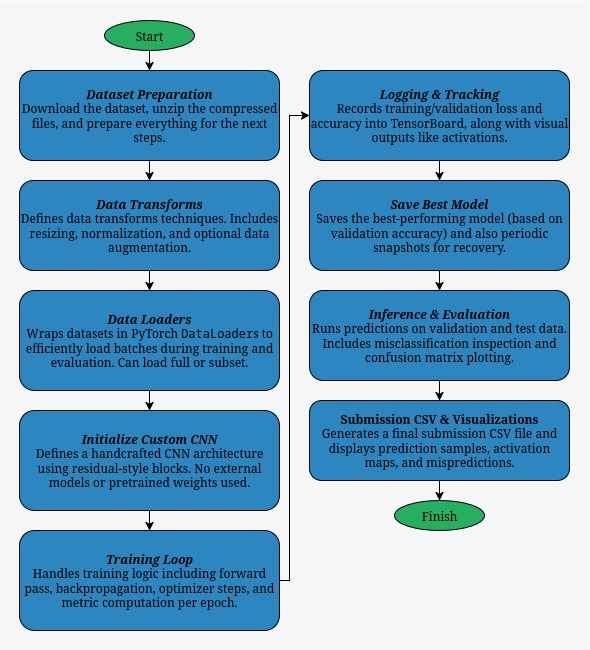

The diagram above was exported from draw.io. Its source (the exported page's mxGraphModel, read from the mxfile embedded in the PNG):
<mxGraphModel dx="1752" dy="1305" grid="1" gridSize="10" guides="1" tooltips="1" connect="1" arrows="1" fold="1" page="1" pageScale="1" pageWidth="827" pageHeight="1169" math="0" shadow="0">
  <root>
    <mxCell id="WIyWlLk6GJQsqaUBKTNV-0" />
    <mxCell id="WIyWlLk6GJQsqaUBKTNV-1" parent="WIyWlLk6GJQsqaUBKTNV-0" />
    <mxCell id="l6pQgGg4jRRhhPCq2bsX-47" value="" style="rounded=0;whiteSpace=wrap;html=1;fillStyle=solid;fillColor=#F4F6F7;strokeColor=none;" parent="WIyWlLk6GJQsqaUBKTNV-1" vertex="1">
      <mxGeometry x="70" y="90" width="590" height="650" as="geometry" />
    </mxCell>
    <mxCell id="CN6ZpwfnzetUPJx4R0Vv-4" style="edgeStyle=orthogonalEdgeStyle;rounded=0;orthogonalLoop=1;jettySize=auto;html=1;" parent="WIyWlLk6GJQsqaUBKTNV-1" source="WIyWlLk6GJQsqaUBKTNV-3" target="CN6ZpwfnzetUPJx4R0Vv-3" edge="1">
      <mxGeometry relative="1" as="geometry" />
    </mxCell>
    <mxCell id="WIyWlLk6GJQsqaUBKTNV-3" value="&lt;div&gt;&lt;b&gt;&lt;i&gt;Dataset Preparation&lt;/i&gt;&lt;/b&gt;&lt;/div&gt;&lt;div&gt;&lt;span lang=&quot;en&quot; class=&quot;HwtZe&quot;&gt;&lt;span class=&quot;jCAhz ChMk0b&quot;&gt;&lt;span class=&quot;ryNqvb&quot;&gt;Download the dataset, unzip the compressed files, and prepare everything for the next steps.&lt;/span&gt;&lt;/span&gt;&lt;/span&gt;&lt;/div&gt;" style="rounded=1;whiteSpace=wrap;html=1;fontSize=12;glass=0;strokeWidth=1;shadow=0;fillColor=light-dark(#2E86C1,#EDEDED);fillStyle=solid;" parent="WIyWlLk6GJQsqaUBKTNV-1" vertex="1">
      <mxGeometry x="90" y="160" width="260" height="90" as="geometry" />
    </mxCell>
    <mxCell id="l6pQgGg4jRRhhPCq2bsX-45" style="edgeStyle=orthogonalEdgeStyle;rounded=0;orthogonalLoop=1;jettySize=auto;html=1;entryX=0.5;entryY=0;entryDx=0;entryDy=0;" parent="WIyWlLk6GJQsqaUBKTNV-1" source="l6pQgGg4jRRhhPCq2bsX-44" target="WIyWlLk6GJQsqaUBKTNV-3" edge="1">
      <mxGeometry relative="1" as="geometry" />
    </mxCell>
    <mxCell id="l6pQgGg4jRRhhPCq2bsX-44" value="Start" style="ellipse;whiteSpace=wrap;html=1;fillColor=#27AE60;" parent="WIyWlLk6GJQsqaUBKTNV-1" vertex="1">
      <mxGeometry x="175" y="110" width="90" height="30" as="geometry" />
    </mxCell>
    <mxCell id="CN6ZpwfnzetUPJx4R0Vv-0" value="Finish" style="ellipse;whiteSpace=wrap;html=1;fillColor=#27AE60;" parent="WIyWlLk6GJQsqaUBKTNV-1" vertex="1">
      <mxGeometry x="465" y="590" width="90" height="30" as="geometry" />
    </mxCell>
    <mxCell id="CN6ZpwfnzetUPJx4R0Vv-6" style="edgeStyle=orthogonalEdgeStyle;rounded=0;orthogonalLoop=1;jettySize=auto;html=1;" parent="WIyWlLk6GJQsqaUBKTNV-1" source="CN6ZpwfnzetUPJx4R0Vv-3" target="CN6ZpwfnzetUPJx4R0Vv-5" edge="1">
      <mxGeometry relative="1" as="geometry" />
    </mxCell>
    <mxCell id="CN6ZpwfnzetUPJx4R0Vv-3" value="&lt;div&gt;&lt;b&gt;&lt;i&gt;Data Transforms&lt;/i&gt;&lt;/b&gt;&lt;/div&gt;&lt;div&gt;Defines data transforms techniques. Includes resizing, normalization, and optional data augmentation.&lt;/div&gt;" style="rounded=1;whiteSpace=wrap;html=1;fontSize=12;glass=0;strokeWidth=1;shadow=0;fillColor=light-dark(#2E86C1,#EDEDED);fillStyle=solid;" parent="WIyWlLk6GJQsqaUBKTNV-1" vertex="1">
      <mxGeometry x="90" y="270" width="260" height="90" as="geometry" />
    </mxCell>
    <mxCell id="CN6ZpwfnzetUPJx4R0Vv-8" style="edgeStyle=orthogonalEdgeStyle;rounded=0;orthogonalLoop=1;jettySize=auto;html=1;" parent="WIyWlLk6GJQsqaUBKTNV-1" source="CN6ZpwfnzetUPJx4R0Vv-5" target="CN6ZpwfnzetUPJx4R0Vv-7" edge="1">
      <mxGeometry relative="1" as="geometry" />
    </mxCell>
    <mxCell id="CN6ZpwfnzetUPJx4R0Vv-5" value="&lt;div&gt;&lt;b&gt;&lt;i&gt;Data Loaders&lt;/i&gt;&lt;/b&gt;&lt;/div&gt;&lt;div&gt;Wraps datasets in PyTorch &lt;code data-end=&quot;2003&quot; data-start=&quot;1991&quot;&gt;DataLoader&lt;/code&gt;s to efficiently load batches during training and evaluation. Can load full or subset.&lt;/div&gt;" style="rounded=1;whiteSpace=wrap;html=1;fontSize=12;glass=0;strokeWidth=1;shadow=0;fillColor=light-dark(#2E86C1,#EDEDED);fillStyle=solid;" parent="WIyWlLk6GJQsqaUBKTNV-1" vertex="1">
      <mxGeometry x="90" y="380" width="260" height="100" as="geometry" />
    </mxCell>
    <mxCell id="CN6ZpwfnzetUPJx4R0Vv-10" style="edgeStyle=orthogonalEdgeStyle;rounded=0;orthogonalLoop=1;jettySize=auto;html=1;entryX=0.5;entryY=0;entryDx=0;entryDy=0;" parent="WIyWlLk6GJQsqaUBKTNV-1" source="CN6ZpwfnzetUPJx4R0Vv-7" target="CN6ZpwfnzetUPJx4R0Vv-9" edge="1">
      <mxGeometry relative="1" as="geometry" />
    </mxCell>
    <mxCell id="CN6ZpwfnzetUPJx4R0Vv-7" value="&lt;div&gt;&lt;b&gt;&lt;i&gt;Initialize Custom CNN&lt;/i&gt;&lt;/b&gt;&lt;/div&gt;&lt;div&gt;Defines a handcrafted CNN architecture using residual-style blocks. No external models or pretrained weights used.&lt;/div&gt;" style="rounded=1;whiteSpace=wrap;html=1;fontSize=12;glass=0;strokeWidth=1;shadow=0;fillColor=light-dark(#2E86C1,#EDEDED);fillStyle=solid;" parent="WIyWlLk6GJQsqaUBKTNV-1" vertex="1">
      <mxGeometry x="90" y="500" width="260" height="100" as="geometry" />
    </mxCell>
    <mxCell id="CN6ZpwfnzetUPJx4R0Vv-22" style="edgeStyle=orthogonalEdgeStyle;rounded=0;orthogonalLoop=1;jettySize=auto;html=1;" parent="WIyWlLk6GJQsqaUBKTNV-1" source="CN6ZpwfnzetUPJx4R0Vv-9" target="CN6ZpwfnzetUPJx4R0Vv-11" edge="1">
      <mxGeometry relative="1" as="geometry">
        <Array as="points">
          <mxPoint x="360" y="670" />
          <mxPoint x="360" y="205" />
        </Array>
      </mxGeometry>
    </mxCell>
    <mxCell id="CN6ZpwfnzetUPJx4R0Vv-9" value="&lt;div&gt;&lt;b&gt;&lt;i&gt;Training Loop&lt;/i&gt;&lt;/b&gt;&lt;/div&gt;&lt;div&gt;Handles training logic including forward pass, backpropagation, optimizer steps, and metric computation per epoch.&lt;/div&gt;" style="rounded=1;whiteSpace=wrap;html=1;fontSize=12;glass=0;strokeWidth=1;shadow=0;fillColor=light-dark(#2E86C1,#EDEDED);fillStyle=solid;" parent="WIyWlLk6GJQsqaUBKTNV-1" vertex="1">
      <mxGeometry x="90" y="620" width="260" height="100" as="geometry" />
    </mxCell>
    <mxCell id="tWve8eOspJp6J-_NfdXJ-0" style="edgeStyle=orthogonalEdgeStyle;rounded=0;orthogonalLoop=1;jettySize=auto;html=1;" edge="1" parent="WIyWlLk6GJQsqaUBKTNV-1" source="CN6ZpwfnzetUPJx4R0Vv-11" target="CN6ZpwfnzetUPJx4R0Vv-13">
      <mxGeometry relative="1" as="geometry" />
    </mxCell>
    <mxCell id="CN6ZpwfnzetUPJx4R0Vv-11" value="&lt;div&gt;&lt;b&gt;&lt;i&gt;Logging &amp;amp; Tracking&lt;/i&gt;&lt;/b&gt;&lt;/div&gt;&lt;div&gt;Records training/validation loss and accuracy into TensorBoard, along with visual outputs like activations.&lt;/div&gt;" style="rounded=1;whiteSpace=wrap;html=1;fontSize=12;glass=0;strokeWidth=1;shadow=0;fillColor=light-dark(#2E86C1,#EDEDED);fillStyle=solid;" parent="WIyWlLk6GJQsqaUBKTNV-1" vertex="1">
      <mxGeometry x="380" y="160" width="260" height="90" as="geometry" />
    </mxCell>
    <mxCell id="CN6ZpwfnzetUPJx4R0Vv-16" style="edgeStyle=orthogonalEdgeStyle;rounded=0;orthogonalLoop=1;jettySize=auto;html=1;" parent="WIyWlLk6GJQsqaUBKTNV-1" source="CN6ZpwfnzetUPJx4R0Vv-13" target="CN6ZpwfnzetUPJx4R0Vv-14" edge="1">
      <mxGeometry relative="1" as="geometry" />
    </mxCell>
    <mxCell id="CN6ZpwfnzetUPJx4R0Vv-13" value="&lt;div&gt;&lt;b&gt;&lt;i&gt;Save Best Model&lt;/i&gt;&lt;/b&gt;&lt;/div&gt;&lt;div&gt;Saves the best-performing model (based on validation accuracy) and also periodic snapshots for recovery.&lt;/div&gt;" style="rounded=1;whiteSpace=wrap;html=1;fontSize=12;glass=0;strokeWidth=1;shadow=0;fillColor=light-dark(#2E86C1,#EDEDED);fillStyle=solid;" parent="WIyWlLk6GJQsqaUBKTNV-1" vertex="1">
      <mxGeometry x="380" y="270" width="260" height="90" as="geometry" />
    </mxCell>
    <mxCell id="CN6ZpwfnzetUPJx4R0Vv-19" style="edgeStyle=orthogonalEdgeStyle;rounded=0;orthogonalLoop=1;jettySize=auto;html=1;" parent="WIyWlLk6GJQsqaUBKTNV-1" source="CN6ZpwfnzetUPJx4R0Vv-14" target="CN6ZpwfnzetUPJx4R0Vv-17" edge="1">
      <mxGeometry relative="1" as="geometry" />
    </mxCell>
    <mxCell id="CN6ZpwfnzetUPJx4R0Vv-14" value="&lt;div&gt;&lt;b&gt;&lt;i&gt;Inference &amp;amp; Evaluation&lt;/i&gt;&lt;/b&gt;&lt;/div&gt;&lt;div&gt;Runs predictions on validation and test data. Includes misclassification inspection and confusion matrix plotting.&lt;/div&gt;" style="rounded=1;whiteSpace=wrap;html=1;fontSize=12;glass=0;strokeWidth=1;shadow=0;fillColor=light-dark(#2E86C1,#EDEDED);fillStyle=solid;" parent="WIyWlLk6GJQsqaUBKTNV-1" vertex="1">
      <mxGeometry x="380" y="380" width="260" height="90" as="geometry" />
    </mxCell>
    <mxCell id="CN6ZpwfnzetUPJx4R0Vv-20" style="edgeStyle=orthogonalEdgeStyle;rounded=0;orthogonalLoop=1;jettySize=auto;html=1;" parent="WIyWlLk6GJQsqaUBKTNV-1" source="CN6ZpwfnzetUPJx4R0Vv-17" edge="1">
      <mxGeometry relative="1" as="geometry">
        <mxPoint x="510" y="590" as="targetPoint" />
      </mxGeometry>
    </mxCell>
    <mxCell id="CN6ZpwfnzetUPJx4R0Vv-17" value="&lt;div&gt;&lt;b&gt;Submission CSV &amp;amp; Visualizations&lt;/b&gt;&lt;/div&gt;&lt;div&gt;Generates a final submission CSV file and displays prediction samples, activation maps, and mispredictions.&lt;/div&gt;" style="rounded=1;whiteSpace=wrap;html=1;fontSize=12;glass=0;strokeWidth=1;shadow=0;fillColor=light-dark(#2E86C1,#EDEDED);fillStyle=solid;" parent="WIyWlLk6GJQsqaUBKTNV-1" vertex="1">
      <mxGeometry x="380" y="490" width="260" height="80" as="geometry" />
    </mxCell>
  </root>
</mxGraphModel>